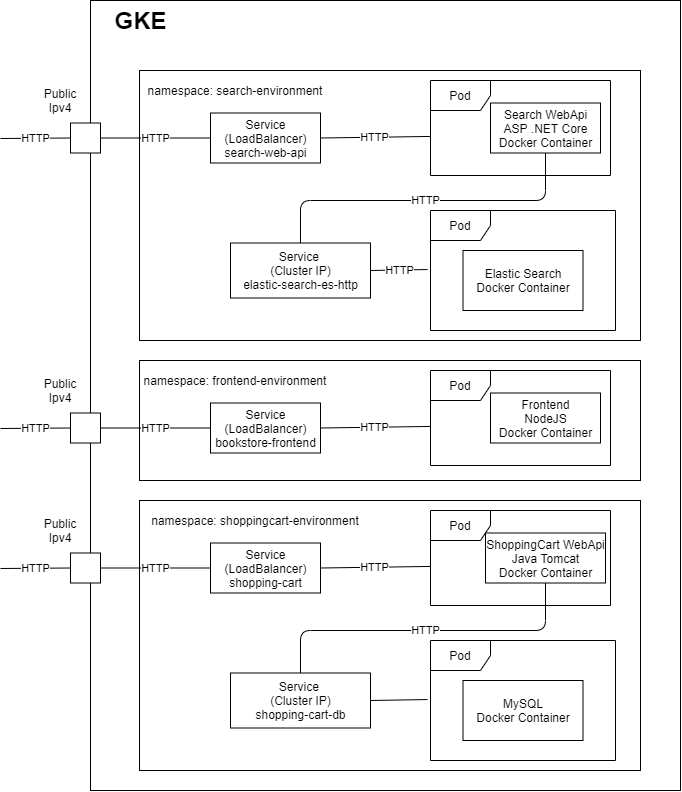

The diagram above was exported from draw.io. Its source (the exported page's mxGraphModel, read from the mxfile embedded in the PNG):
<mxGraphModel dx="981" dy="508" grid="1" gridSize="10" guides="1" tooltips="1" connect="1" arrows="1" fold="1" page="1" pageScale="1" pageWidth="827" pageHeight="1169" math="0" shadow="0">
  <root>
    <mxCell id="0" />
    <mxCell id="1" parent="0" />
    <mxCell id="O2vlUeZFix0oHiPnNw5a-1" value="" style="rounded=0;whiteSpace=wrap;html=1;" vertex="1" parent="1">
      <mxGeometry x="160" y="110" width="590" height="790" as="geometry" />
    </mxCell>
    <mxCell id="O2vlUeZFix0oHiPnNw5a-2" value="" style="rounded=0;whiteSpace=wrap;html=1;" vertex="1" parent="1">
      <mxGeometry x="209" y="180" width="501" height="270" as="geometry" />
    </mxCell>
    <mxCell id="O2vlUeZFix0oHiPnNw5a-5" value="Pod" style="shape=umlFrame;whiteSpace=wrap;html=1;" vertex="1" parent="1">
      <mxGeometry x="500" y="320" width="185" height="120" as="geometry" />
    </mxCell>
    <mxCell id="O2vlUeZFix0oHiPnNw5a-3" value="Elastic Search&lt;br&gt;Docker Container" style="rounded=0;whiteSpace=wrap;html=1;" vertex="1" parent="1">
      <mxGeometry x="532.5" y="360" width="120" height="60" as="geometry" />
    </mxCell>
    <mxCell id="O2vlUeZFix0oHiPnNw5a-7" value="Service&amp;nbsp;&lt;br&gt;(Cluster IP)&lt;br&gt;elastic-search-es-http" style="html=1;" vertex="1" parent="1">
      <mxGeometry x="300" y="352.5" width="140" height="55" as="geometry" />
    </mxCell>
    <mxCell id="O2vlUeZFix0oHiPnNw5a-8" value="Pod" style="shape=umlFrame;whiteSpace=wrap;html=1;" vertex="1" parent="1">
      <mxGeometry x="500" y="190" width="180" height="95" as="geometry" />
    </mxCell>
    <mxCell id="O2vlUeZFix0oHiPnNw5a-9" value="Search WebApi&lt;br&gt;ASP .NET Core&lt;br&gt;Docker Container" style="html=1;" vertex="1" parent="1">
      <mxGeometry x="560" y="212.5" width="110" height="50" as="geometry" />
    </mxCell>
    <mxCell id="O2vlUeZFix0oHiPnNw5a-13" value="HTTP" style="endArrow=none;html=1;entryX=1;entryY=0.5;entryDx=0;entryDy=0;exitX=-0.016;exitY=0.492;exitDx=0;exitDy=0;exitPerimeter=0;" edge="1" parent="1" source="O2vlUeZFix0oHiPnNw5a-5" target="O2vlUeZFix0oHiPnNw5a-7">
      <mxGeometry width="50" height="50" relative="1" as="geometry">
        <mxPoint x="570" y="330" as="sourcePoint" />
        <mxPoint x="620" y="280" as="targetPoint" />
      </mxGeometry>
    </mxCell>
    <mxCell id="O2vlUeZFix0oHiPnNw5a-16" value="Service&lt;br&gt;(LoadBalancer)&lt;br&gt;search-web-api" style="html=1;" vertex="1" parent="1">
      <mxGeometry x="280" y="222.5" width="110" height="50" as="geometry" />
    </mxCell>
    <mxCell id="O2vlUeZFix0oHiPnNw5a-17" value="" style="rounded=0;whiteSpace=wrap;html=1;" vertex="1" parent="1">
      <mxGeometry x="140" y="232.5" width="30" height="30" as="geometry" />
    </mxCell>
    <mxCell id="O2vlUeZFix0oHiPnNw5a-18" value="Public Ipv4" style="text;html=1;strokeColor=none;fillColor=none;align=center;verticalAlign=middle;whiteSpace=wrap;rounded=0;" vertex="1" parent="1">
      <mxGeometry x="110" y="200" width="40" height="20" as="geometry" />
    </mxCell>
    <mxCell id="O2vlUeZFix0oHiPnNw5a-19" value="HTTP" style="endArrow=none;html=1;entryX=0;entryY=0.5;entryDx=0;entryDy=0;" edge="1" parent="1" target="O2vlUeZFix0oHiPnNw5a-17">
      <mxGeometry width="50" height="50" relative="1" as="geometry">
        <mxPoint x="70" y="248" as="sourcePoint" />
        <mxPoint x="100" y="240" as="targetPoint" />
      </mxGeometry>
    </mxCell>
    <mxCell id="O2vlUeZFix0oHiPnNw5a-20" value="HTTP" style="endArrow=none;html=1;exitX=1;exitY=0.5;exitDx=0;exitDy=0;entryX=0;entryY=0.5;entryDx=0;entryDy=0;" edge="1" parent="1" source="O2vlUeZFix0oHiPnNw5a-17" target="O2vlUeZFix0oHiPnNw5a-16">
      <mxGeometry width="50" height="50" relative="1" as="geometry">
        <mxPoint x="240" y="350" as="sourcePoint" />
        <mxPoint x="290" y="300" as="targetPoint" />
        <Array as="points" />
      </mxGeometry>
    </mxCell>
    <mxCell id="O2vlUeZFix0oHiPnNw5a-22" value="HTTP" style="endArrow=none;html=1;exitX=0.5;exitY=0;exitDx=0;exitDy=0;entryX=0.5;entryY=1;entryDx=0;entryDy=0;" edge="1" parent="1" source="O2vlUeZFix0oHiPnNw5a-7" target="O2vlUeZFix0oHiPnNw5a-9">
      <mxGeometry width="50" height="50" relative="1" as="geometry">
        <mxPoint x="470" y="560" as="sourcePoint" />
        <mxPoint x="520" y="510" as="targetPoint" />
        <Array as="points">
          <mxPoint x="370" y="310" />
          <mxPoint x="615" y="310" />
        </Array>
      </mxGeometry>
    </mxCell>
    <mxCell id="O2vlUeZFix0oHiPnNw5a-23" value="HTTP" style="endArrow=none;html=1;exitX=1;exitY=0.5;exitDx=0;exitDy=0;entryX=-0.003;entryY=0.589;entryDx=0;entryDy=0;entryPerimeter=0;" edge="1" parent="1" source="O2vlUeZFix0oHiPnNw5a-16" target="O2vlUeZFix0oHiPnNw5a-8">
      <mxGeometry width="50" height="50" relative="1" as="geometry">
        <mxPoint x="410" y="290" as="sourcePoint" />
        <mxPoint x="497" y="250" as="targetPoint" />
      </mxGeometry>
    </mxCell>
    <mxCell id="O2vlUeZFix0oHiPnNw5a-24" value="namespace: search-environment" style="text;html=1;strokeColor=none;fillColor=none;align=center;verticalAlign=middle;whiteSpace=wrap;rounded=0;" vertex="1" parent="1">
      <mxGeometry x="180" y="190" width="250" height="20" as="geometry" />
    </mxCell>
    <mxCell id="O2vlUeZFix0oHiPnNw5a-25" value="GKE" style="text;strokeColor=none;fillColor=none;html=1;fontSize=24;fontStyle=1;verticalAlign=middle;align=center;" vertex="1" parent="1">
      <mxGeometry x="160" y="110" width="100" height="40" as="geometry" />
    </mxCell>
    <mxCell id="O2vlUeZFix0oHiPnNw5a-61" value="" style="rounded=0;whiteSpace=wrap;html=1;" vertex="1" parent="1">
      <mxGeometry x="209" y="470" width="501" height="120" as="geometry" />
    </mxCell>
    <mxCell id="O2vlUeZFix0oHiPnNw5a-65" value="Pod" style="shape=umlFrame;whiteSpace=wrap;html=1;" vertex="1" parent="1">
      <mxGeometry x="500" y="480" width="180" height="95" as="geometry" />
    </mxCell>
    <mxCell id="O2vlUeZFix0oHiPnNw5a-66" value="Frontend&lt;br&gt;NodeJS&lt;br&gt;Docker Container" style="html=1;" vertex="1" parent="1">
      <mxGeometry x="560" y="502.5" width="110" height="50" as="geometry" />
    </mxCell>
    <mxCell id="O2vlUeZFix0oHiPnNw5a-68" value="Service&lt;br&gt;(LoadBalancer)&lt;br&gt;bookstore-frontend" style="html=1;" vertex="1" parent="1">
      <mxGeometry x="280" y="512.5" width="110" height="50" as="geometry" />
    </mxCell>
    <mxCell id="O2vlUeZFix0oHiPnNw5a-69" value="" style="rounded=0;whiteSpace=wrap;html=1;" vertex="1" parent="1">
      <mxGeometry x="140" y="522.5" width="30" height="30" as="geometry" />
    </mxCell>
    <mxCell id="O2vlUeZFix0oHiPnNw5a-70" value="Public Ipv4" style="text;html=1;strokeColor=none;fillColor=none;align=center;verticalAlign=middle;whiteSpace=wrap;rounded=0;" vertex="1" parent="1">
      <mxGeometry x="110" y="490" width="40" height="20" as="geometry" />
    </mxCell>
    <mxCell id="O2vlUeZFix0oHiPnNw5a-71" value="HTTP" style="endArrow=none;html=1;entryX=0;entryY=0.5;entryDx=0;entryDy=0;" edge="1" parent="1" target="O2vlUeZFix0oHiPnNw5a-69">
      <mxGeometry width="50" height="50" relative="1" as="geometry">
        <mxPoint x="70" y="538" as="sourcePoint" />
        <mxPoint x="100" y="530" as="targetPoint" />
      </mxGeometry>
    </mxCell>
    <mxCell id="O2vlUeZFix0oHiPnNw5a-72" value="HTTP" style="endArrow=none;html=1;exitX=1;exitY=0.5;exitDx=0;exitDy=0;entryX=0;entryY=0.5;entryDx=0;entryDy=0;" edge="1" parent="1" source="O2vlUeZFix0oHiPnNw5a-69" target="O2vlUeZFix0oHiPnNw5a-68">
      <mxGeometry width="50" height="50" relative="1" as="geometry">
        <mxPoint x="240" y="640" as="sourcePoint" />
        <mxPoint x="290" y="590" as="targetPoint" />
      </mxGeometry>
    </mxCell>
    <mxCell id="O2vlUeZFix0oHiPnNw5a-74" value="HTTP" style="endArrow=none;html=1;exitX=1;exitY=0.5;exitDx=0;exitDy=0;entryX=-0.003;entryY=0.589;entryDx=0;entryDy=0;entryPerimeter=0;" edge="1" parent="1" source="O2vlUeZFix0oHiPnNw5a-68" target="O2vlUeZFix0oHiPnNw5a-65">
      <mxGeometry width="50" height="50" relative="1" as="geometry">
        <mxPoint x="410" y="580" as="sourcePoint" />
        <mxPoint x="497" y="540" as="targetPoint" />
      </mxGeometry>
    </mxCell>
    <mxCell id="O2vlUeZFix0oHiPnNw5a-75" value="namespace: frontend-environment" style="text;html=1;strokeColor=none;fillColor=none;align=center;verticalAlign=middle;whiteSpace=wrap;rounded=0;" vertex="1" parent="1">
      <mxGeometry x="180" y="480" width="250" height="20" as="geometry" />
    </mxCell>
    <mxCell id="O2vlUeZFix0oHiPnNw5a-109" value="" style="rounded=0;whiteSpace=wrap;html=1;" vertex="1" parent="1">
      <mxGeometry x="209" y="610" width="501" height="270" as="geometry" />
    </mxCell>
    <mxCell id="O2vlUeZFix0oHiPnNw5a-110" value="Pod" style="shape=umlFrame;whiteSpace=wrap;html=1;" vertex="1" parent="1">
      <mxGeometry x="500" y="750" width="185" height="120" as="geometry" />
    </mxCell>
    <mxCell id="O2vlUeZFix0oHiPnNw5a-111" value="MySQL&lt;br&gt;Docker Container" style="rounded=0;whiteSpace=wrap;html=1;" vertex="1" parent="1">
      <mxGeometry x="532.5" y="790" width="120" height="60" as="geometry" />
    </mxCell>
    <mxCell id="O2vlUeZFix0oHiPnNw5a-112" value="Service&amp;nbsp;&lt;br&gt;(Cluster IP)&lt;br&gt;shopping-cart-db" style="html=1;" vertex="1" parent="1">
      <mxGeometry x="300" y="782.5" width="140" height="55" as="geometry" />
    </mxCell>
    <mxCell id="O2vlUeZFix0oHiPnNw5a-113" value="Pod" style="shape=umlFrame;whiteSpace=wrap;html=1;" vertex="1" parent="1">
      <mxGeometry x="500" y="620" width="180" height="95" as="geometry" />
    </mxCell>
    <mxCell id="O2vlUeZFix0oHiPnNw5a-114" value="ShoppingCart WebApi&lt;br&gt;Java Tomcat&lt;br&gt;Docker Container" style="html=1;" vertex="1" parent="1">
      <mxGeometry x="555" y="642.5" width="120" height="50" as="geometry" />
    </mxCell>
    <mxCell id="O2vlUeZFix0oHiPnNw5a-115" value="" style="endArrow=none;html=1;entryX=1;entryY=0.5;entryDx=0;entryDy=0;exitX=-0.016;exitY=0.492;exitDx=0;exitDy=0;exitPerimeter=0;" edge="1" parent="1" source="O2vlUeZFix0oHiPnNw5a-110" target="O2vlUeZFix0oHiPnNw5a-112">
      <mxGeometry width="50" height="50" relative="1" as="geometry">
        <mxPoint x="570" y="760" as="sourcePoint" />
        <mxPoint x="620" y="710" as="targetPoint" />
      </mxGeometry>
    </mxCell>
    <mxCell id="O2vlUeZFix0oHiPnNw5a-116" value="Service&lt;br&gt;(LoadBalancer)&lt;br&gt;shopping-cart" style="html=1;" vertex="1" parent="1">
      <mxGeometry x="280" y="652.5" width="110" height="50" as="geometry" />
    </mxCell>
    <mxCell id="O2vlUeZFix0oHiPnNw5a-117" value="" style="rounded=0;whiteSpace=wrap;html=1;" vertex="1" parent="1">
      <mxGeometry x="140" y="662.5" width="30" height="30" as="geometry" />
    </mxCell>
    <mxCell id="O2vlUeZFix0oHiPnNw5a-118" value="Public Ipv4" style="text;html=1;strokeColor=none;fillColor=none;align=center;verticalAlign=middle;whiteSpace=wrap;rounded=0;" vertex="1" parent="1">
      <mxGeometry x="110" y="630" width="40" height="20" as="geometry" />
    </mxCell>
    <mxCell id="O2vlUeZFix0oHiPnNw5a-119" value="HTTP" style="endArrow=none;html=1;entryX=0;entryY=0.5;entryDx=0;entryDy=0;" edge="1" parent="1" target="O2vlUeZFix0oHiPnNw5a-117">
      <mxGeometry width="50" height="50" relative="1" as="geometry">
        <mxPoint x="70" y="678" as="sourcePoint" />
        <mxPoint x="100" y="670" as="targetPoint" />
      </mxGeometry>
    </mxCell>
    <mxCell id="O2vlUeZFix0oHiPnNw5a-120" value="HTTP" style="endArrow=none;html=1;exitX=1;exitY=0.5;exitDx=0;exitDy=0;entryX=0;entryY=0.5;entryDx=0;entryDy=0;" edge="1" parent="1" source="O2vlUeZFix0oHiPnNw5a-117" target="O2vlUeZFix0oHiPnNw5a-116">
      <mxGeometry width="50" height="50" relative="1" as="geometry">
        <mxPoint x="240" y="780" as="sourcePoint" />
        <mxPoint x="290" y="730" as="targetPoint" />
      </mxGeometry>
    </mxCell>
    <mxCell id="O2vlUeZFix0oHiPnNw5a-121" value="HTTP" style="endArrow=none;html=1;exitX=0.5;exitY=0;exitDx=0;exitDy=0;entryX=0.5;entryY=1;entryDx=0;entryDy=0;" edge="1" parent="1" source="O2vlUeZFix0oHiPnNw5a-112" target="O2vlUeZFix0oHiPnNw5a-114">
      <mxGeometry width="50" height="50" relative="1" as="geometry">
        <mxPoint x="470" y="990" as="sourcePoint" />
        <mxPoint x="520" y="940" as="targetPoint" />
        <Array as="points">
          <mxPoint x="370" y="740" />
          <mxPoint x="615" y="740" />
        </Array>
      </mxGeometry>
    </mxCell>
    <mxCell id="O2vlUeZFix0oHiPnNw5a-122" value="HTTP" style="endArrow=none;html=1;exitX=1;exitY=0.5;exitDx=0;exitDy=0;entryX=-0.003;entryY=0.589;entryDx=0;entryDy=0;entryPerimeter=0;" edge="1" parent="1" source="O2vlUeZFix0oHiPnNw5a-116" target="O2vlUeZFix0oHiPnNw5a-113">
      <mxGeometry width="50" height="50" relative="1" as="geometry">
        <mxPoint x="410" y="720" as="sourcePoint" />
        <mxPoint x="497" y="680" as="targetPoint" />
      </mxGeometry>
    </mxCell>
    <mxCell id="O2vlUeZFix0oHiPnNw5a-123" value="namespace: shoppingcart-environment" style="text;html=1;strokeColor=none;fillColor=none;align=center;verticalAlign=middle;whiteSpace=wrap;rounded=0;" vertex="1" parent="1">
      <mxGeometry x="200" y="620" width="250" height="20" as="geometry" />
    </mxCell>
  </root>
</mxGraphModel>